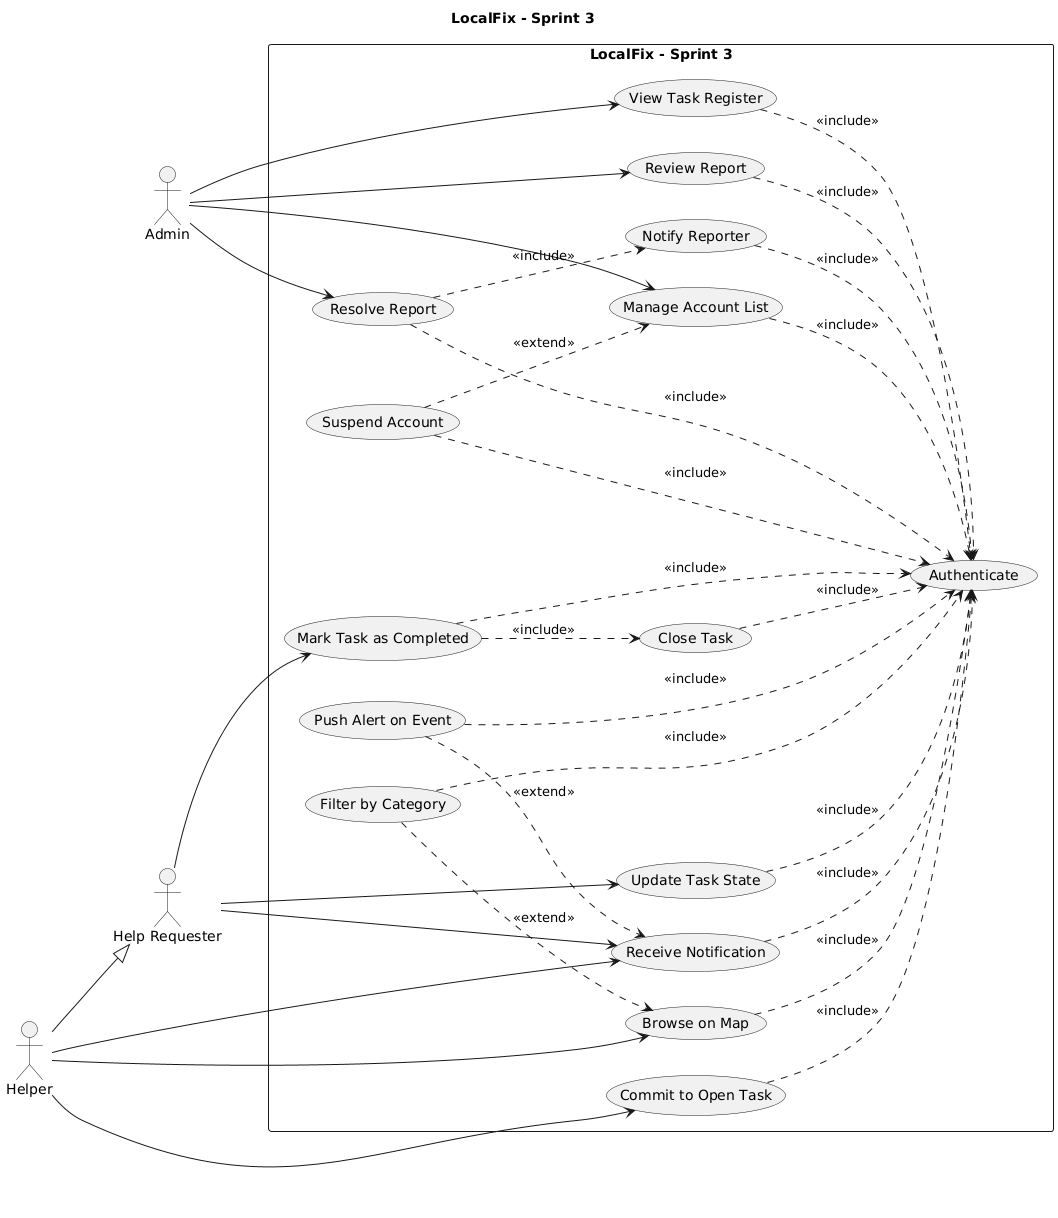

The diagram above was rendered by PlantUML. Its source (embedded in the PNG):
@startuml
title LocalFix - Sprint 3
left to right direction
skinparam shadowing false
skinparam packageStyle rectangle

actor "Help Requester" as HR
actor "Helper" as H
actor "Admin" as A

' Requested heritage between Helper and Help Requester
H --|> HR

rectangle "LocalFix - Sprint 3" {
  usecase "Authenticate" as UC_AUTH

  usecase "Commit to Open Task" as UC_COMMIT
  usecase "Update Task State" as UC_UPDATE_STATE
  usecase "Mark Task as Completed" as UC_COMPLETE
  usecase "Close Task" as UC_CLOSE

  usecase "Receive Notification" as UC_NOTIFY
  usecase "Push Alert on Event" as UC_PUSH

  usecase "Browse on Map" as UC_MAP
  usecase "Filter by Category" as UC_FILTER

  usecase "Review Report" as UC_REVIEW
  usecase "Resolve Report" as UC_RESOLVE
  usecase "Notify Reporter" as UC_NOTIFY_REPORTER

  usecase "View Task Register" as UC_REGISTER
  usecase "Manage Account List" as UC_ACCOUNTS
  usecase "Suspend Account" as UC_SUSPEND
}

HR --> UC_UPDATE_STATE
HR --> UC_COMPLETE
HR --> UC_NOTIFY

H --> UC_COMMIT
H --> UC_NOTIFY
H --> UC_MAP

A --> UC_REVIEW
A --> UC_RESOLVE
A --> UC_REGISTER
A --> UC_ACCOUNTS

UC_COMPLETE ..> UC_CLOSE : <<include>>
UC_PUSH ..> UC_NOTIFY : <<extend>>
UC_FILTER ..> UC_MAP : <<extend>>
UC_RESOLVE ..> UC_NOTIFY_REPORTER : <<include>>
UC_SUSPEND ..> UC_ACCOUNTS : <<extend>>

' Authentication included by all sprint 3 actions
UC_COMMIT ..> UC_AUTH : <<include>>
UC_UPDATE_STATE ..> UC_AUTH : <<include>>
UC_COMPLETE ..> UC_AUTH : <<include>>
UC_CLOSE ..> UC_AUTH : <<include>>
UC_NOTIFY ..> UC_AUTH : <<include>>
UC_PUSH ..> UC_AUTH : <<include>>
UC_MAP ..> UC_AUTH : <<include>>
UC_FILTER ..> UC_AUTH : <<include>>
UC_REVIEW ..> UC_AUTH : <<include>>
UC_RESOLVE ..> UC_AUTH : <<include>>
UC_NOTIFY_REPORTER ..> UC_AUTH : <<include>>
UC_REGISTER ..> UC_AUTH : <<include>>
UC_ACCOUNTS ..> UC_AUTH : <<include>>
UC_SUSPEND ..> UC_AUTH : <<include>>
@enduml